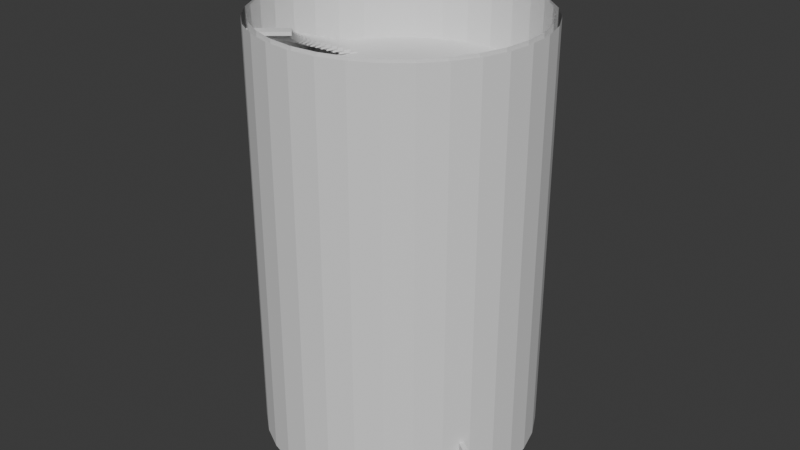 # Source: best_lighthouse_so_far.blend  (saved by Blender 4.5.88; exported with 4.5.12 LTS)
import bpy
from mathutils import Matrix  # noqa: F401  (used for matrix-valued properties, if any)

bpy.ops.wm.read_factory_settings(use_empty=True)
scene = bpy.context.scene
scene.name = 'Scene'

# ---- collections
col_collection = bpy.data.collections.new('Collection'); scene.collection.children.link(col_collection)
col_collection_2 = bpy.data.collections.new('Collection 2'); scene.collection.children.link(col_collection_2)

# ---- world
world_world = bpy.data.worlds.new('World'); scene.world = world_world
world_world.use_nodes = True; world_world.node_tree.nodes.clear()
_N = world_world.node_tree.nodes; _L = world_world.node_tree.links
n0 = _N.new('ShaderNodeOutputWorld'); n0.name = 'World Output'; n0.location = (200, 100)
n1 = _N.new('ShaderNodeBackground'); n1.name = 'Background'; n1.location = (-200, 100)
n1.inputs[0].default_value = (0.05088, 0.05088, 0.05088, 1.0)
_L.new(n1.outputs[0], n0.inputs[0])
n0.is_active_output = True
world_world.color = (0.05088, 0.05088, 0.05088)
world_world.sun_shadow_jitter_overblur = 0.0

# ---- meshes
me_circle_001 = bpy.data.meshes.new('Circle.001')
me_circle_001.from_pydata([(0.0, 1.0, 0.0), (-0.1951, 0.9808, 0.0), (-0.3827, 0.9239, 0.0), (-0.5556, 0.8315, 0.0), (-0.7071, 0.7071, 0.0), (-0.8315, 0.5556, 0.0), (-0.9239, 0.3827, 0.0), (-0.9808, 0.1951, 0.0), (-1.0, 0.0, 0.0), (-0.9808, -0.1951, 0.0), (-0.9239, -0.3827, 0.0), (-0.8315, -0.5556, 0.0), (-0.7071, -0.7071, 0.0), (-0.5556, -0.8315, 0.0), (-0.3827, -0.9239, 0.0), (-0.1951, -0.9808, 0.0), (0.0, -1.0, 0.0), (0.1951, -0.9808, 0.0), (0.3827, -0.9239, 0.0), (0.5556, -0.8315, 0.0), (0.7071, -0.7071, 0.0), (0.8315, -0.5556, 0.0), (0.9239, -0.3827, 0.0), (0.9808, -0.1951, 0.0), (1.0, 0.0, 0.0), (0.9808, 0.1951, 0.0), (0.9239, 0.3827, 0.0), (0.8315, 0.5556, 0.0), (0.7071, 0.7071, 0.0), (0.5556, 0.8315, 0.0), (0.3827, 0.9239, 0.0), (0.1951, 0.9808, 0.0), (0.0, 1.0, 3.039), (-0.1951, 0.9808, 3.039), (-0.3827, 0.9239, 3.039), (-0.5556, 0.8315, 3.039), (-0.7071, 0.7071, 3.039), (-0.8315, 0.5556, 3.039), (-0.9239, 0.3827, 3.039), (-0.9808, 0.1951, 3.039), (-1.0, 0.0, 3.039), (-0.9808, -0.1951, 3.039), (-0.9239, -0.3827, 3.039), (-0.8315, -0.5556, 3.039), (-0.7071, -0.7071, 3.039), (-0.5556, -0.8315, 3.039), (-0.3827, -0.9239, 3.039), (-0.1951, -0.9808, 3.039), (0.0, -1.0, 3.039), (0.1951, -0.9808, 3.039), (0.3827, -0.9239, 3.039), (0.5556, -0.8315, 3.039), (0.7071, -0.7071, 3.039), (0.8315, -0.5556, 3.039), (0.9239, -0.3827, 3.039), (0.9808, -0.1951, 3.039), (1.0, 0.0, 3.039), (0.9808, 0.1951, 3.039), (0.9239, 0.3827, 3.039), (0.8315, 0.5556, 3.039), (0.7071, 0.7071, 3.039), (0.5556, 0.8315, 3.039), (0.3827, 0.9239, 3.039), (0.1951, 0.9808, 3.039), (0.0, 0.9648, 0.0), (-0.1882, 0.9462, 0.0), (-0.3692, 0.8913, 0.0), (-0.536, 0.8022, 0.0), (-0.6822, 0.6822, 0.0), (-0.8022, 0.536, 0.0), (-0.8913, 0.3692, 0.0), (-0.9462, 0.1882, 0.0), (-0.9648, 0.0, 0.0), (-0.9462, -0.1882, 0.0), (-0.8913, -0.3692, 0.0), (-0.8022, -0.536, 0.0), (-0.6822, -0.6822, 0.0), (-0.536, -0.8022, 0.0), (-0.3692, -0.8913, 0.0), (-0.1882, -0.9462, 0.0), (0.0, -0.9648, 0.0), (0.1882, -0.9462, 0.0), (0.3692, -0.8913, 0.0), (0.536, -0.8022, 0.0), (0.6822, -0.6822, 0.0), (0.8022, -0.536, 0.0), (0.8913, -0.3692, 0.0), (0.9462, -0.1882, 0.0), (0.9648, 0.0, 0.0), (0.9462, 0.1882, 0.0), (0.8913, 0.3692, 0.0), (0.8022, 0.536, 0.0), (0.6822, 0.6822, 0.0), (0.536, 0.8022, 0.0), (0.3692, 0.8913, 0.0), (0.1882, 0.9462, 0.0), (0.0, 0.9648, 1.452), (-0.1882, 0.9462, 1.452), (-0.3692, 0.8913, 1.452), (-0.536, 0.8022, 1.452), (-0.6822, 0.6822, 1.452), (-0.8022, 0.536, 1.452), (-0.8913, 0.3692, 1.452), (-0.9462, 0.1882, 1.452), (-0.9648, 0.0, 1.452), (-0.9462, -0.1882, 1.452), (-0.8913, -0.3692, 1.452), (-0.8022, -0.536, 1.452), (-0.6822, -0.6822, 1.452), (-0.536, -0.8022, 1.452), (-0.3692, -0.8913, 1.452), (-0.1882, -0.9462, 1.452), (0.0, -0.9648, 1.452), (0.1882, -0.9462, 1.452), (0.3692, -0.8913, 1.452), (0.536, -0.8022, 1.452), (0.6822, -0.6822, 1.452), (0.8022, -0.536, 1.452), (0.8913, -0.3692, 1.452), (0.9462, -0.1882, 1.452), (0.9648, 0.0, 1.452), (0.9462, 0.1882, 1.452), (0.8913, 0.3692, 1.452), (0.8022, 0.536, 1.452), (0.6822, 0.6822, 1.452), (0.536, 0.8022, 1.452), (0.3692, 0.8913, 1.452), (0.1882, 0.9462, 1.452), (0.0, 0.9648, 3.051), (-0.1882, 0.9462, 3.051), (-0.3692, 0.8913, 3.051), (-0.536, 0.8022, 3.051), (-0.6822, 0.6822, 3.051), (-0.8022, 0.536, 3.051), (-0.8913, 0.3692, 3.051), (-0.9462, 0.1882, 3.051), (-0.9648, 0.0, 3.051), (-0.9462, -0.1882, 3.051), (-0.8913, -0.3692, 3.051), (-0.8022, -0.536, 3.051), (-0.6822, -0.6822, 3.051), (-0.536, -0.8022, 3.051), (-0.3692, -0.8913, 3.051), (-0.1882, -0.9462, 3.051), (0.0, -0.9648, 3.051), (0.1882, -0.9462, 3.051), (0.3692, -0.8913, 3.051), (0.536, -0.8022, 3.051), (0.6822, -0.6822, 3.051), (0.8022, -0.536, 3.051), (0.8913, -0.3692, 3.051), (0.9462, -0.1882, 3.051), (0.9648, 0.0, 3.051), (0.9462, 0.1882, 3.051), (0.8913, 0.3692, 3.051), (0.8022, 0.536, 3.051), (0.6822, 0.6822, 3.051), (0.536, 0.8022, 3.051), (0.3692, 0.8913, 3.051), (0.1882, 0.9462, 3.051), (-0.8315, 0.5556, 0.0), (-0.9239, 0.3827, 0.0), (-0.8315, 0.5556, 0.0), (-0.9239, 0.3827, 0.0)], [], [(3, 35, 34, 2), (30, 62, 61, 29), (17, 49, 48, 16), (4, 36, 35, 3), (31, 63, 62, 30), (18, 50, 49, 17), (5, 37, 36, 4), (0, 32, 63, 31), (19, 51, 50, 18), (6, 38, 37, 5), (20, 52, 51, 19), (7, 39, 38, 6), (21, 53, 52, 20), (8, 40, 39, 7), (22, 54, 53, 21), (9, 41, 40, 8), (23, 55, 54, 22), (10, 42, 41, 9), (24, 56, 55, 23), (11, 43, 42, 10), (25, 57, 56, 24), (12, 44, 43, 11), (26, 58, 57, 25), (13, 45, 44, 12), (27, 59, 58, 26), (14, 46, 45, 13), (1, 33, 32, 0), (28, 60, 59, 27), (15, 47, 46, 14), (2, 34, 33, 1), (29, 61, 60, 28), (16, 48, 47, 15), (64, 95, 127, 96), (83, 82, 114, 115), (70, 69, 101, 102), (84, 83, 115, 116), (71, 70, 102, 103), (85, 84, 116, 117), (72, 71, 103, 104), (86, 85, 117, 118), (73, 72, 104, 105), (87, 86, 118, 119), (74, 73, 105, 106), (88, 87, 119, 120), (75, 74, 106, 107), (89, 88, 120, 121), (76, 75, 107, 108), (90, 89, 121, 122), (77, 76, 108, 109), (91, 90, 122, 123), (78, 77, 109, 110), (65, 64, 96, 97), (92, 91, 123, 124), (79, 78, 110, 111), (66, 65, 97, 98), (93, 92, 124, 125), (80, 79, 111, 112), (67, 66, 98, 99), (94, 93, 125, 126), (81, 80, 112, 113), (68, 67, 99, 100), (95, 94, 126, 127), (82, 81, 113, 114), (69, 68, 100, 101), (116, 115, 147, 148), (103, 102, 134, 135), (117, 116, 148, 149), (104, 103, 135, 136), (118, 117, 149, 150), (105, 104, 136, 137), (119, 118, 150, 151), (106, 105, 137, 138), (120, 119, 151, 152), (107, 106, 138, 139), (121, 120, 152, 153), (108, 107, 139, 140), (122, 121, 153, 154), (109, 108, 140, 141), (123, 122, 154, 155), (110, 109, 141, 142), (97, 96, 128, 129), (124, 123, 155, 156), (111, 110, 142, 143), (98, 97, 129, 130), (125, 124, 156, 157), (112, 111, 143, 144), (99, 98, 130, 131), (126, 125, 157, 158), (113, 112, 144, 145), (100, 99, 131, 132), (127, 126, 158, 159), (114, 113, 145, 146), (101, 100, 132, 133), (96, 127, 159, 128), (115, 114, 146, 147), (102, 101, 133, 134), (6, 5, 160, 161), (161, 160, 162, 163)])
_uv = me_circle_001.uv_layers.new(name='UVMap')
_uv.uv.foreach_set('vector', [0.0, 0.0, 0.0, 0.0, 0.0, 0.0, 0.0, 0.0, 0.0, 0.0, 0.0, 0.0, 0.0, 0.0, 0.0, 0.0, 0.0, 0.0, 0.0, 0.0, 0.0, 0.0, 0.0, 0.0, 0.0, 0.0, 0.0, 0.0, 0.0, 0.0, 0.0, 0.0, 0.0, 0.0, 0.0, 0.0, 0.0, 0.0, 0.0, 0.0, 0.0, 0.0, 0.0, 0.0, 0.0, 0.0, 0.0, 0.0, 0.0, 0.0, 0.0, 0.0, 0.0, 0.0, 0.0, 0.0, 0.0, 0.0, 0.0, 0.0, 0.0, 0.0, 0.0, 0.0, 0.0, 0.0, 0.0, 0.0, 0.0, 0.0, 0.0, 0.0, 0.0, 0.0, 0.0, 0.0, 0.0, 0.0, 0.0, 0.0, 0.0, 0.0, 0.0, 0.0, 0.0, 0.0, 0.0, 0.0, 0.0, 0.0, 0.0, 0.0, 0.0, 0.0, 0.0, 0.0, 0.0, 0.0, 0.0, 0.0, 0.0, 0.0, 0.0, 0.0, 0.0, 0.0, 0.0, 0.0, 0.0, 0.0, 0.0, 0.0, 0.0, 0.0, 0.0, 0.0, 0.0, 0.0, 0.0, 0.0, 0.0, 0.0, 0.0, 0.0, 0.0, 0.0, 0.0, 0.0, 0.0, 0.0, 0.0, 0.0, 0.0, 0.0, 0.0, 0.0, 0.0, 0.0, 0.0, 0.0, 0.0, 0.0, 0.0, 0.0, 0.0, 0.0, 0.0, 0.0, 0.0, 0.0, 0.0, 0.0, 0.0, 0.0, 0.0, 0.0, 0.0, 0.0, 0.0, 0.0, 0.0, 0.0, 0.0, 0.0, 0.0, 0.0, 0.0, 0.0, 0.0, 0.0, 0.0, 0.0, 0.0, 0.0, 0.0, 0.0, 0.0, 0.0, 0.0, 0.0, 0.0, 0.0, 0.0, 0.0, 0.0, 0.0, 0.0, 0.0, 0.0, 0.0, 0.0, 0.0, 0.0, 0.0, 0.0, 0.0, 0.0, 0.0, 0.0, 0.0, 0.0, 0.0, 0.0, 0.0, 0.0, 0.0, 0.0, 0.0, 0.0, 0.0, 0.0, 0.0, 0.0, 0.0, 0.0, 0.0, 0.0, 0.0, 0.0, 0.0, 0.0, 0.0, 0.0, 0.0, 0.0, 0.0, 0.0, 0.0, 0.0, 0.0, 0.0, 0.0, 0.0, 0.0, 0.0, 0.0, 0.0, 0.0, 0.0, 0.0, 0.0, 0.0, 0.0, 0.0, 0.0, 0.0, 0.0, 0.0, 0.0, 0.0, 0.0, 0.0, 0.0, 0.0, 0.0, 0.0, 0.0, 0.0, 0.0, 0.0, 0.0, 0.0, 0.0, 0.0, 0.0, 0.0, 0.0, 0.0, 0.0, 0.0, 0.0, 0.0, 0.0, 0.0, 0.0, 0.0, 0.0, 0.0, 0.0, 0.0, 0.0, 0.0, 0.0, 0.0, 0.0, 0.0, 0.0, 0.0, 0.0, 0.0, 0.0, 0.0, 0.0, 0.0, 0.0, 0.0, 0.0, 0.0, 0.0, 0.0, 0.0, 0.0, 0.0, 0.0, 0.0, 0.0, 0.0, 0.0, 0.0, 0.0, 0.0, 0.0, 0.0, 0.0, 0.0, 0.0, 0.0, 0.0, 0.0, 0.0, 0.0, 0.0, 0.0, 0.0, 0.0, 0.0, 0.0, 0.0, 0.0, 0.0, 0.0, 0.0, 0.0, 0.0, 0.0, 0.0, 0.0, 0.0, 0.0, 0.0, 0.0, 0.0, 0.0, 0.0, 0.0, 0.0, 0.0, 0.0, 0.0, 0.0, 0.0, 0.0, 0.0, 0.0, 0.0, 0.0, 0.0, 0.0, 0.0, 0.0, 0.0, 0.0, 0.0, 0.0, 0.0, 0.0, 0.0, 0.0, 0.0, 0.0, 0.0, 0.0, 0.0, 0.0, 0.0, 0.0, 0.0, 0.0, 0.0, 0.0, 0.0, 0.0, 0.0, 0.0, 0.0, 0.0, 0.0, 0.0, 0.0, 0.0, 0.0, 0.0, 0.0, 0.0, 0.0, 0.0, 0.0, 0.0, 0.0, 0.0, 0.0, 0.0, 0.0, 0.0, 0.0, 0.0, 0.0, 0.0, 0.0, 0.0, 0.0, 0.0, 0.0, 0.0, 0.0, 0.0, 0.0, 0.0, 0.0, 0.0, 0.0, 0.0, 0.0, 0.0, 0.0, 0.0, 0.0, 0.0, 0.0, 0.0, 0.0, 0.0, 0.0, 0.0, 0.0, 0.0, 0.0, 0.0, 0.0, 0.0, 0.0, 0.0, 0.0, 0.0, 0.0, 0.0, 0.0, 0.0, 0.0, 0.0, 0.0, 0.0, 0.0, 0.0, 0.0, 0.0, 0.0, 0.0, 0.0, 0.0, 0.0, 0.0, 0.0, 0.0, 0.0, 0.0, 0.0, 0.0, 0.0, 0.0, 0.0, 0.0, 0.0, 0.0, 0.0, 0.0, 0.0, 0.0, 0.0, 0.0, 0.0, 0.0, 0.0, 0.0, 0.0, 0.0, 0.0, 0.0, 0.0, 0.0, 0.0, 0.0, 0.0, 0.0, 0.0, 0.0, 0.0, 0.0, 0.0, 0.0, 0.0, 0.0, 0.0, 0.0, 0.0, 0.0, 0.0, 0.0, 0.0, 0.0, 0.0, 0.0, 0.0, 0.0, 0.0, 0.0, 0.0, 0.0, 0.0, 0.0, 0.0, 0.0, 0.0, 0.0, 0.0, 0.0, 0.0, 0.0, 0.0, 0.0, 0.0, 0.0, 0.0, 0.0, 0.0, 0.0, 0.0, 0.0, 0.0, 0.0, 0.0, 0.0, 0.0, 0.0, 0.0, 0.0, 0.0, 0.0, 0.0, 0.0, 0.0, 0.0, 0.0, 0.0, 0.0, 0.0, 0.0, 0.0, 0.0, 0.0, 0.0, 0.0, 0.0, 0.0, 0.0, 0.0, 0.0, 0.0, 0.0, 0.0, 0.0, 0.0, 0.0, 0.0, 0.0, 0.0, 0.0, 0.0, 0.0, 0.0, 0.0, 0.0, 0.0, 0.0, 0.0, 0.0, 0.0, 0.0, 0.0, 0.0, 0.0, 0.0, 0.0, 0.0, 0.0, 0.0, 0.0, 0.0, 0.0, 0.0, 0.0, 0.0, 0.0, 0.0, 0.0, 0.0, 0.0, 0.0, 0.0, 0.0, 0.0, 0.0, 0.0, 0.0, 0.0, 0.0, 0.0, 0.0, 0.0, 0.0, 0.0, 0.0, 0.0, 0.0, 0.0, 0.0, 0.0, 0.0, 0.0, 0.0, 0.0, 0.0, 0.0, 0.0, 0.0, 0.0, 0.0, 0.0, 0.0, 0.0, 0.0, 0.0, 0.0, 0.0, 0.0, 0.0, 0.0, 0.0, 0.0, 0.0, 0.0, 0.0, 0.0, 0.0, 0.0, 0.0, 0.0, 0.0, 0.0, 0.0, 0.0, 0.0, 0.0, 0.0, 0.0, 0.0, 0.0, 0.0, 0.0, 0.0, 0.0, 0.0, 0.0, 0.0, 0.0, 0.0, 0.0, 0.0, 0.0, 0.0, 0.0, 0.0, 0.0, 0.0, 0.0, 0.0, 0.0, 0.0, 0.0, 0.0, 0.0, 0.0, 0.0, 0.0, 0.0, 0.0, 0.0, 0.0, 0.0, 0.0, 0.0, 0.0, 0.0, 0.0, 0.0, 0.0, 0.0, 0.0, 0.0, 0.0, 0.0, 0.0, 0.0, 0.0, 0.0, 0.0, 0.0, 0.0, 0.0, 0.0, 0.0, 0.0, 0.0, 0.0, 0.0, 0.0, 0.0, 0.0, 0.0, 0.0, 0.0, 0.0, 0.0, 0.0, 0.0, 0.0, 0.0, 0.0, 0.0, 0.0, 0.0, 0.0, 0.0, 0.0, 0.0, 0.0, 0.0, 0.0, 0.0, 0.0, 0.0, 0.0, 0.0, 0.0, 0.0, 0.0, 0.0, 0.0, 0.0, 0.0, 0.0, 0.0, 0.0, 0.0, 0.0, 0.0, 0.0, 0.0, 0.0, 0.0, 0.0, 0.0, 0.0, 0.0, 0.0, 0.0, 0.0, 0.0, 0.0, 0.0, 0.0, 0.0, 0.0, 0.0])
me_circle_001.update()
me_cube = bpy.data.meshes.new('Cube')
me_cube.from_pydata([(-0.6717, 2.127, -2.125), (-0.6717, 2.127, 3.409), (-0.455, 2.453, -2.125), (-0.455, 2.453, 3.409), (8.701, -4.104, -2.125), (8.701, -4.104, 3.409), (8.918, -3.778, -2.125), (8.918, -3.778, 3.409)], [], [(0, 1, 3, 2), (2, 3, 7, 6), (6, 7, 5, 4), (4, 5, 1, 0), (2, 6, 4, 0), (7, 3, 1, 5)])
_uv = me_cube.uv_layers.new(name='UVMap')
_uv.uv.foreach_set('vector', [0.375, 0.0, 0.625, 0.0, 0.625, 0.25, 0.375, 0.25, 0.375, 0.25, 0.625, 0.25, 0.625, 0.5, 0.375, 0.5, 0.375, 0.5, 0.625, 0.5, 0.625, 0.75, 0.375, 0.75, 0.375, 0.75, 0.625, 0.75, 0.625, 1.0, 0.375, 1.0, 0.125, 0.5, 0.375, 0.5, 0.375, 0.75, 0.125, 0.75, 0.625, 0.5, 0.875, 0.5, 0.875, 0.75, 0.625, 0.75])
me_cube.update()
me_circle_005 = bpy.data.meshes.new('Circle.005')
me_circle_005.from_pydata([(0.0, 1.0, 2.635), (-0.1951, 0.9808, 2.635), (-0.3827, 0.9239, 2.635), (-0.5556, 0.8315, 2.635), (-0.7071, 0.7071, 2.635), (-0.8315, 0.5556, 2.635), (-0.9239, 0.3827, 2.635), (-0.9808, 0.1951, 2.635), (-1.0, 0.0, 2.635), (-0.9808, -0.1951, 2.635), (-0.9239, -0.3827, 2.635), (-0.8315, -0.5556, 2.635), (-0.7071, -0.7071, 2.635), (-0.5556, -0.8315, 2.635), (-0.3827, -0.9239, 2.635), (-0.1951, -0.9808, 2.635), (0.0, -1.0, 2.635), (0.1951, -0.9808, 2.635), (0.3827, -0.9239, 2.635), (0.5556, -0.8315, 2.635), (0.7071, -0.7071, 2.635), (0.8315, -0.5556, 2.635), (0.9239, -0.3827, 2.635), (0.9808, -0.1951, 2.635), (1.0, 0.0, 2.635), (0.9808, 0.1951, 2.635), (0.9239, 0.3827, 2.635), (0.8315, 0.5556, 2.635), (0.7071, 0.7071, 2.635), (0.5556, 0.8315, 2.635), (0.3827, 0.9239, 2.635), (0.1951, 0.9808, 2.635), (0.0, 1.0, 2.662), (-0.1951, 0.9808, 2.662), (-0.3827, 0.9239, 2.662), (-0.5556, 0.8315, 2.662), (-0.7071, 0.7071, 2.662), (-0.8315, 0.5556, 2.662), (-0.9239, 0.3827, 2.662), (-0.9808, 0.1951, 2.662), (-1.0, 0.0, 2.662), (-0.9808, -0.1951, 2.662), (-0.9239, -0.3827, 2.662), (-0.8315, -0.5556, 2.662), (-0.7071, -0.7071, 2.662), (-0.5556, -0.8315, 2.662), (-0.3827, -0.9239, 2.662), (-0.1951, -0.9808, 2.662), (0.0, -1.0, 2.662), (0.1951, -0.9808, 2.662), (0.3827, -0.9239, 2.662), (0.5556, -0.8315, 2.662), (0.7071, -0.7071, 2.662), (0.8315, -0.5556, 2.662), (0.9239, -0.3827, 2.662), (0.9808, -0.1951, 2.662), (1.0, 0.0, 2.662), (0.9808, 0.1951, 2.662), (0.9239, 0.3827, 2.662), (0.8315, 0.5556, 2.662), (0.7071, 0.7071, 2.662), (0.5556, 0.8315, 2.662), (0.3827, 0.9239, 2.662), (0.1951, 0.9808, 2.662)], [], [(19, 51, 50, 18), (6, 38, 37, 5), (20, 52, 51, 19), (7, 39, 38, 6), (21, 53, 52, 20), (8, 40, 39, 7), (22, 54, 53, 21), (9, 41, 40, 8), (23, 55, 54, 22), (10, 42, 41, 9), (24, 56, 55, 23), (11, 43, 42, 10), (25, 57, 56, 24), (12, 44, 43, 11), (26, 58, 57, 25), (13, 45, 44, 12), (27, 59, 58, 26), (14, 46, 45, 13), (1, 33, 32, 0), (28, 60, 59, 27), (15, 47, 46, 14), (2, 34, 33, 1), (29, 61, 60, 28), (16, 48, 47, 15), (3, 35, 34, 2), (30, 62, 61, 29), (17, 49, 48, 16), (4, 36, 35, 3), (31, 63, 62, 30), (18, 50, 49, 17), (5, 37, 36, 4), (0, 32, 63, 31), (1, 0, 31, 30, 29, 28, 27, 26, 25, 24, 23, 22, 21, 20, 19, 18, 17, 16, 15, 14, 13, 12, 11, 10, 9, 8, 7, 6, 5, 4, 3, 2), (33, 34, 35, 36, 37, 38, 39, 40, 41, 42, 43, 44, 45, 46, 47, 48, 49, 50, 51, 52, 53, 54, 55, 56, 57, 58, 59, 60, 61, 62, 63, 32)])
_uv = me_circle_005.uv_layers.new(name='UVMap')
_uv.uv.foreach_set('vector', [0.0, 0.0, 0.0, 0.0, 0.0, 0.0, 0.0, 0.0, 0.0, 0.0, 0.0, 0.0, 0.0, 0.0, 0.0, 0.0, 0.0, 0.0, 0.0, 0.0, 0.0, 0.0, 0.0, 0.0, 0.0, 0.0, 0.0, 0.0, 0.0, 0.0, 0.0, 0.0, 0.0, 0.0, 0.0, 0.0, 0.0, 0.0, 0.0, 0.0, 0.0, 0.0, 0.0, 0.0, 0.0, 0.0, 0.0, 0.0, 0.0, 0.0, 0.0, 0.0, 0.0, 0.0, 0.0, 0.0, 0.0, 0.0, 0.0, 0.0, 0.0, 0.0, 0.0, 0.0, 0.0, 0.0, 0.0, 0.0, 0.0, 0.0, 0.0, 0.0, 0.0, 0.0, 0.0, 0.0, 0.0, 0.0, 0.0, 0.0, 0.0, 0.0, 0.0, 0.0, 0.0, 0.0, 0.0, 0.0, 0.0, 0.0, 0.0, 0.0, 0.0, 0.0, 0.0, 0.0, 0.0, 0.0, 0.0, 0.0, 0.0, 0.0, 0.0, 0.0, 0.0, 0.0, 0.0, 0.0, 0.0, 0.0, 0.0, 0.0, 0.0, 0.0, 0.0, 0.0, 0.0, 0.0, 0.0, 0.0, 0.0, 0.0, 0.0, 0.0, 0.0, 0.0, 0.0, 0.0, 0.0, 0.0, 0.0, 0.0, 0.0, 0.0, 0.0, 0.0, 0.0, 0.0, 0.0, 0.0, 0.0, 0.0, 0.0, 0.0, 0.0, 0.0, 0.0, 0.0, 0.0, 0.0, 0.0, 0.0, 0.0, 0.0, 0.0, 0.0, 0.0, 0.0, 0.0, 0.0, 0.0, 0.0, 0.0, 0.0, 0.0, 0.0, 0.0, 0.0, 0.0, 0.0, 0.0, 0.0, 0.0, 0.0, 0.0, 0.0, 0.0, 0.0, 0.0, 0.0, 0.0, 0.0, 0.0, 0.0, 0.0, 0.0, 0.0, 0.0, 0.0, 0.0, 0.0, 0.0, 0.0, 0.0, 0.0, 0.0, 0.0, 0.0, 0.0, 0.0, 0.0, 0.0, 0.0, 0.0, 0.0, 0.0, 0.0, 0.0, 0.0, 0.0, 0.0, 0.0, 0.0, 0.0, 0.0, 0.0, 0.0, 0.0, 0.0, 0.0, 0.0, 0.0, 0.0, 0.0, 0.0, 0.0, 0.0, 0.0, 0.0, 0.0, 0.0, 0.0, 0.0, 0.0, 0.0, 0.0, 0.0, 0.0, 0.0, 0.0, 0.0, 0.0, 0.0, 0.0, 0.0, 0.0, 0.0, 0.0, 0.0, 0.0, 0.0, 0.0, 0.0, 0.0, 0.0, 0.0, 0.0, 0.0, 0.0, 0.0, 0.0, 0.0, 0.0, 0.0, 0.0, 0.0, 0.0, 0.0, 0.0, 0.0, 0.0, 0.0, 0.0, 0.0, 0.0, 0.0, 0.0, 0.0, 0.0, 0.0, 0.0, 0.0, 0.0, 0.0, 0.0, 0.0, 0.0, 0.0, 0.0, 0.0, 0.0, 0.0, 0.0, 0.0, 0.0, 0.0, 0.0, 0.0, 0.0, 0.0, 0.0, 0.0, 0.0, 0.0, 0.0, 0.0, 0.0, 0.0, 0.0, 0.0, 0.0, 0.0, 0.0, 0.0, 0.0, 0.0, 0.0, 0.0, 0.0, 0.0, 0.0, 0.0, 0.0, 0.0, 0.0, 0.0, 0.0, 0.0, 0.0, 0.0, 0.0, 0.0, 0.0, 0.0, 0.0, 0.0, 0.0, 0.0, 0.0, 0.0, 0.0, 0.0, 0.0, 0.0, 0.0, 0.0, 0.0, 0.0, 0.0, 0.0, 0.0, 0.0, 0.0, 0.0, 0.0, 0.0, 0.0, 0.0, 0.0, 0.0, 0.0, 0.0, 0.0, 0.0, 0.0, 0.0, 0.0, 0.0, 0.0, 0.0, 0.0, 0.0, 0.0, 0.0, 0.0, 0.0, 0.0, 0.0, 0.0, 0.0, 0.0, 0.0, 0.0, 0.0])
me_circle_005.update()
me_circle_006 = bpy.data.meshes.new('Circle.006')
me_circle_006.from_pydata([(0.0, 1.0, 0.0), (-0.1951, 0.9808, 0.0), (-0.3827, 0.9239, 0.0), (-0.5556, 0.8315, 0.0), (-0.7071, 0.7071, 0.0), (-0.8315, 0.5556, 0.0), (-0.9239, 0.3827, 0.0), (-0.9808, 0.1951, 0.0), (-1.0, 0.0, 0.0), (-0.9808, -0.1951, 0.0), (-0.9239, -0.3827, 0.0), (-0.8315, -0.5556, 0.0), (-0.7071, -0.7071, 0.0), (-0.5556, -0.8315, 0.0), (-0.3827, -0.9239, 0.0), (-0.1951, -0.9808, 0.0), (0.0, -1.0, 0.0), (0.1951, -0.9808, 0.0), (0.3827, -0.9239, 0.0), (0.5556, -0.8315, 0.0), (0.7071, -0.7071, 0.0), (0.8315, -0.5556, 0.0), (0.9239, -0.3827, 0.0), (0.9808, -0.1951, 0.0), (1.0, 0.0, 0.0), (0.9808, 0.1951, 0.0), (0.9239, 0.3827, 0.0), (0.8315, 0.5556, 0.0), (0.7071, 0.7071, 0.0), (0.5556, 0.8315, 0.0), (0.3827, 0.9239, 0.0), (0.1951, 0.9808, 0.0), (0.0, 1.0, 0.02892), (-0.1951, 0.9808, 0.02892), (-0.3827, 0.9239, 0.02892), (-0.5556, 0.8315, 0.02892), (-0.7071, 0.7071, 0.02892), (-0.8315, 0.5556, 0.02892), (-0.9239, 0.3827, 0.02892), (-0.9808, 0.1951, 0.02892), (-1.0, 0.0, 0.02892), (-0.9808, -0.1951, 0.02892), (-0.9239, -0.3827, 0.02892), (-0.8315, -0.5556, 0.02892), (-0.7071, -0.7071, 0.02892), (-0.5556, -0.8315, 0.02892), (-0.3827, -0.9239, 0.02892), (-0.1951, -0.9808, 0.02892), (0.0, -1.0, 0.02892), (0.1951, -0.9808, 0.02892), (0.3827, -0.9239, 0.02892), (0.5556, -0.8315, 0.02892), (0.7071, -0.7071, 0.02892), (0.8315, -0.5556, 0.02892), (0.9239, -0.3827, 0.02892), (0.9808, -0.1951, 0.02892), (1.0, 0.0, 0.02892), (0.9808, 0.1951, 0.02892), (0.9239, 0.3827, 0.02892), (0.8315, 0.5556, 0.02892), (0.7071, 0.7071, 0.02892), (0.5556, 0.8315, 0.02892), (0.3827, 0.9239, 0.02892), (0.1951, 0.9808, 0.02892)], [], [(4, 36, 35, 3), (31, 63, 62, 30), (18, 50, 49, 17), (5, 37, 36, 4), (0, 32, 63, 31), (19, 51, 50, 18), (6, 38, 37, 5), (20, 52, 51, 19), (7, 39, 38, 6), (21, 53, 52, 20), (8, 40, 39, 7), (22, 54, 53, 21), (9, 41, 40, 8), (23, 55, 54, 22), (10, 42, 41, 9), (24, 56, 55, 23), (11, 43, 42, 10), (25, 57, 56, 24), (12, 44, 43, 11), (26, 58, 57, 25), (13, 45, 44, 12), (27, 59, 58, 26), (14, 46, 45, 13), (1, 33, 32, 0), (28, 60, 59, 27), (15, 47, 46, 14), (2, 34, 33, 1), (29, 61, 60, 28), (16, 48, 47, 15), (3, 35, 34, 2), (30, 62, 61, 29), (17, 49, 48, 16), (33, 34, 35, 36, 37, 38, 39, 40, 41, 42, 43, 44, 45, 46, 47, 48, 49, 50, 51, 52, 53, 54, 55, 56, 57, 58, 59, 60, 61, 62, 63, 32), (1, 0, 31, 30, 29, 28, 27, 26, 25, 24, 23, 22, 21, 20, 19, 18, 17, 16, 15, 14, 13, 12, 11, 10, 9, 8, 7, 6, 5, 4, 3, 2)])
_uv = me_circle_006.uv_layers.new(name='UVMap')
_uv.uv.foreach_set('vector', [0.0, 0.0, 0.0, 0.0, 0.0, 0.0, 0.0, 0.0, 0.0, 0.0, 0.0, 0.0, 0.0, 0.0, 0.0, 0.0, 0.0, 0.0, 0.0, 0.0, 0.0, 0.0, 0.0, 0.0, 0.0, 0.0, 0.0, 0.0, 0.0, 0.0, 0.0, 0.0, 0.0, 0.0, 0.0, 0.0, 0.0, 0.0, 0.0, 0.0, 0.0, 0.0, 0.0, 0.0, 0.0, 0.0, 0.0, 0.0, 0.0, 0.0, 0.0, 0.0, 0.0, 0.0, 0.0, 0.0, 0.0, 0.0, 0.0, 0.0, 0.0, 0.0, 0.0, 0.0, 0.0, 0.0, 0.0, 0.0, 0.0, 0.0, 0.0, 0.0, 0.0, 0.0, 0.0, 0.0, 0.0, 0.0, 0.0, 0.0, 0.0, 0.0, 0.0, 0.0, 0.0, 0.0, 0.0, 0.0, 0.0, 0.0, 0.0, 0.0, 0.0, 0.0, 0.0, 0.0, 0.0, 0.0, 0.0, 0.0, 0.0, 0.0, 0.0, 0.0, 0.0, 0.0, 0.0, 0.0, 0.0, 0.0, 0.0, 0.0, 0.0, 0.0, 0.0, 0.0, 0.0, 0.0, 0.0, 0.0, 0.0, 0.0, 0.0, 0.0, 0.0, 0.0, 0.0, 0.0, 0.0, 0.0, 0.0, 0.0, 0.0, 0.0, 0.0, 0.0, 0.0, 0.0, 0.0, 0.0, 0.0, 0.0, 0.0, 0.0, 0.0, 0.0, 0.0, 0.0, 0.0, 0.0, 0.0, 0.0, 0.0, 0.0, 0.0, 0.0, 0.0, 0.0, 0.0, 0.0, 0.0, 0.0, 0.0, 0.0, 0.0, 0.0, 0.0, 0.0, 0.0, 0.0, 0.0, 0.0, 0.0, 0.0, 0.0, 0.0, 0.0, 0.0, 0.0, 0.0, 0.0, 0.0, 0.0, 0.0, 0.0, 0.0, 0.0, 0.0, 0.0, 0.0, 0.0, 0.0, 0.0, 0.0, 0.0, 0.0, 0.0, 0.0, 0.0, 0.0, 0.0, 0.0, 0.0, 0.0, 0.0, 0.0, 0.0, 0.0, 0.0, 0.0, 0.0, 0.0, 0.0, 0.0, 0.0, 0.0, 0.0, 0.0, 0.0, 0.0, 0.0, 0.0, 0.0, 0.0, 0.0, 0.0, 0.0, 0.0, 0.0, 0.0, 0.0, 0.0, 0.0, 0.0, 0.0, 0.0, 0.0, 0.0, 0.0, 0.0, 0.0, 0.0, 0.0, 0.0, 0.0, 0.0, 0.0, 0.0, 0.0, 0.0, 0.0, 0.0, 0.0, 0.0, 0.0, 0.0, 0.0, 0.0, 0.0, 0.0, 0.0, 0.0, 0.0, 0.0, 0.0, 0.0, 0.0, 0.0, 0.0, 0.0, 0.0, 0.0, 0.0, 0.0, 0.0, 0.0, 0.0, 0.0, 0.0, 0.0, 0.0, 0.0, 0.0, 0.0, 0.0, 0.0, 0.0, 0.0, 0.0, 0.0, 0.0, 0.0, 0.0, 0.0, 0.0, 0.0, 0.0, 0.0, 0.0, 0.0, 0.0, 0.0, 0.0, 0.0, 0.0, 0.0, 0.0, 0.0, 0.0, 0.0, 0.0, 0.0, 0.0, 0.0, 0.0, 0.0, 0.0, 0.0, 0.0, 0.0, 0.0, 0.0, 0.0, 0.0, 0.0, 0.0, 0.0, 0.0, 0.0, 0.0, 0.0, 0.0, 0.0, 0.0, 0.0, 0.0, 0.0, 0.0, 0.0, 0.0, 0.0, 0.0, 0.0, 0.0, 0.0, 0.0, 0.0, 0.0, 0.0, 0.0, 0.0, 0.0, 0.0, 0.0, 0.0, 0.0, 0.0, 0.0, 0.0, 0.0, 0.0, 0.0, 0.0, 0.0, 0.0, 0.0, 0.0, 0.0, 0.0, 0.0, 0.0, 0.0, 0.0, 0.0, 0.0, 0.0, 0.0, 0.0, 0.0, 0.0, 0.0, 0.0, 0.0, 0.0])
me_circle_006.update()
me_circle_003 = bpy.data.meshes.new('Circle.003')
me_circle_003.from_pydata([(0.0, 1.0, 0.0), (-0.1951, 0.9808, 0.0), (-0.3827, 0.9239, 0.0), (-0.5556, 0.8315, 0.0), (-0.7071, 0.7071, 0.0), (-0.8315, 0.5556, 0.0), (-0.9239, 0.3827, 0.0), (-0.9808, 0.1951, 0.0), (-1.0, 0.0, 0.0), (-0.9808, -0.1951, 0.0), (-0.9239, -0.3827, 0.0), (-0.8315, -0.5556, 0.0), (-0.7071, -0.7071, 0.0), (-0.5556, -0.8315, 0.0), (-0.3827, -0.9239, 0.0), (-0.1951, -0.9808, 0.0), (0.0, -1.0, 0.0), (0.1951, -0.9808, 0.0), (0.3827, -0.9239, 0.0), (0.5556, -0.8315, 0.0), (0.432, -0.5533, 0.0), (0.5553, -0.4313, 0.0), (0.6514, -0.2057, 0.0), (0.6917, 0.06435, 0.0), (1.0, 0.03865, 0.0), (0.9808, 0.1951, 0.0), (0.9239, 0.3827, 0.0), (0.8315, 0.5556, 0.0), (0.7071, 0.7071, 0.0), (0.5556, 0.8315, 0.0), (0.3827, 0.9239, 0.0), (0.1951, 0.9808, 0.0), (0.0, 1.0, 0.03154), (-0.1951, 0.9808, 0.03154), (-0.3827, 0.9239, 0.03154), (-0.5556, 0.8315, 0.03154), (-0.7071, 0.7071, 0.03154), (-0.8315, 0.5556, 0.03154), (-0.9239, 0.3827, 0.03154), (-0.9808, 0.1951, 0.03154), (-1.0, 0.0, 0.03154), (-0.9808, -0.1951, 0.03154), (-0.9239, -0.3827, 0.03154), (-0.8315, -0.5556, 0.03154), (-0.7071, -0.7071, 0.03154), (-0.5556, -0.8315, 0.03154), (-0.3827, -0.9239, 0.03154), (-0.1951, -0.9808, 0.03154), (0.0, -1.0, 0.03154), (0.1951, -0.9808, 0.03154), (0.3827, -0.9239, 0.03154), (0.5556, -0.8315, 0.03154), (0.432, -0.5533, 0.03154), (0.5553, -0.4313, 0.03154), (0.6514, -0.2057, 0.03154), (0.6917, 0.06435, 0.03154), (1.0, 0.03865, 0.03154), (0.9808, 0.1951, 0.03154), (0.9239, 0.3827, 0.03154), (0.8315, 0.5556, 0.03154), (0.7071, 0.7071, 0.03154), (0.5556, 0.8315, 0.03154), (0.3827, 0.9239, 0.03154), (0.1951, 0.9808, 0.03154)], [], [(27, 59, 58, 26), (14, 46, 45, 13), (1, 33, 32, 0), (28, 60, 59, 27), (15, 47, 46, 14), (2, 34, 33, 1), (29, 61, 60, 28), (16, 48, 47, 15), (3, 35, 34, 2), (30, 62, 61, 29), (17, 49, 48, 16), (4, 36, 35, 3), (31, 63, 62, 30), (18, 50, 49, 17), (5, 37, 36, 4), (0, 32, 63, 31), (19, 51, 50, 18), (6, 38, 37, 5), (20, 52, 51, 19), (7, 39, 38, 6), (21, 53, 52, 20), (8, 40, 39, 7), (22, 54, 53, 21), (9, 41, 40, 8), (23, 55, 54, 22), (10, 42, 41, 9), (24, 56, 55, 23), (11, 43, 42, 10), (25, 57, 56, 24), (12, 44, 43, 11), (26, 58, 57, 25), (13, 45, 44, 12), (1, 0, 31, 30, 29, 28, 27, 26, 25, 24, 23, 22, 21, 20, 19, 18, 17, 16, 15, 14, 13, 12, 11, 10, 9, 8, 7, 6, 5, 4, 3, 2), (33, 34, 35, 36, 37, 38, 39, 40, 41, 42, 43, 44, 45, 46, 47, 48, 49, 50, 51, 52, 53, 54, 55, 56, 57, 58, 59, 60, 61, 62, 63, 32)])
_uv = me_circle_003.uv_layers.new(name='UVMap')
_uv.uv.foreach_set('vector', [0.0, 0.0, 0.0, 0.0, 0.0, 0.0, 0.0, 0.0, 0.0, 0.0, 0.0, 0.0, 0.0, 0.0, 0.0, 0.0, 0.0, 0.0, 0.0, 0.0, 0.0, 0.0, 0.0, 0.0, 0.0, 0.0, 0.0, 0.0, 0.0, 0.0, 0.0, 0.0, 0.0, 0.0, 0.0, 0.0, 0.0, 0.0, 0.0, 0.0, 0.0, 0.0, 0.0, 0.0, 0.0, 0.0, 0.0, 0.0, 0.0, 0.0, 0.0, 0.0, 0.0, 0.0, 0.0, 0.0, 0.0, 0.0, 0.0, 0.0, 0.0, 0.0, 0.0, 0.0, 0.0, 0.0, 0.0, 0.0, 0.0, 0.0, 0.0, 0.0, 0.0, 0.0, 0.0, 0.0, 0.0, 0.0, 0.0, 0.0, 0.0, 0.0, 0.0, 0.0, 0.0, 0.0, 0.0, 0.0, 0.0, 0.0, 0.0, 0.0, 0.0, 0.0, 0.0, 0.0, 0.0, 0.0, 0.0, 0.0, 0.0, 0.0, 0.0, 0.0, 0.0, 0.0, 0.0, 0.0, 0.0, 0.0, 0.0, 0.0, 0.0, 0.0, 0.0, 0.0, 0.0, 0.0, 0.0, 0.0, 0.0, 0.0, 0.0, 0.0, 0.0, 0.0, 0.0, 0.0, 0.0, 0.0, 0.0, 0.0, 0.0, 0.0, 0.0, 0.0, 0.0, 0.0, 0.0, 0.0, 0.0, 0.0, 0.0, 0.0, 0.0, 0.0, 0.0, 0.0, 0.0, 0.0, 0.0, 0.0, 0.0, 0.0, 0.0, 0.0, 0.0, 0.0, 0.0, 0.0, 0.0, 0.0, 0.0, 0.0, 0.0, 0.0, 0.0, 0.0, 0.0, 0.0, 0.0, 0.0, 0.0, 0.0, 0.0, 0.0, 0.0, 0.0, 0.0, 0.0, 0.0, 0.0, 0.0, 0.0, 0.0, 0.0, 0.0, 0.0, 0.0, 0.0, 0.0, 0.0, 0.0, 0.0, 0.0, 0.0, 0.0, 0.0, 0.0, 0.0, 0.0, 0.0, 0.0, 0.0, 0.0, 0.0, 0.0, 0.0, 0.0, 0.0, 0.0, 0.0, 0.0, 0.0, 0.0, 0.0, 0.0, 0.0, 0.0, 0.0, 0.0, 0.0, 0.0, 0.0, 0.0, 0.0, 0.0, 0.0, 0.0, 0.0, 0.0, 0.0, 0.0, 0.0, 0.0, 0.0, 0.0, 0.0, 0.0, 0.0, 0.0, 0.0, 0.0, 0.0, 0.0, 0.0, 0.0, 0.0, 0.0, 0.0, 0.0, 0.0, 0.0, 0.0, 0.0, 0.0, 0.0, 0.0, 0.0, 0.0, 0.0, 0.0, 0.0, 0.0, 0.0, 0.0, 0.0, 0.0, 0.0, 0.0, 0.0, 0.0, 0.0, 0.0, 0.0, 0.0, 0.0, 0.0, 0.0, 0.0, 0.0, 0.0, 0.0, 0.0, 0.0, 0.0, 0.0, 0.0, 0.0, 0.0, 0.0, 0.0, 0.0, 0.0, 0.0, 0.0, 0.0, 0.0, 0.0, 0.0, 0.0, 0.0, 0.0, 0.0, 0.0, 0.0, 0.0, 0.0, 0.0, 0.0, 0.0, 0.0, 0.0, 0.0, 0.0, 0.0, 0.0, 0.0, 0.0, 0.0, 0.0, 0.0, 0.0, 0.0, 0.0, 0.0, 0.0, 0.0, 0.0, 0.0, 0.0, 0.0, 0.0, 0.0, 0.0, 0.0, 0.0, 0.0, 0.0, 0.0, 0.0, 0.0, 0.0, 0.0, 0.0, 0.0, 0.0, 0.0, 0.0, 0.0, 0.0, 0.0, 0.0, 0.0, 0.0, 0.0, 0.0, 0.0, 0.0, 0.0, 0.0, 0.0, 0.0, 0.0, 0.0, 0.0, 0.0, 0.0, 0.0, 0.0, 0.0, 0.0, 0.0, 0.0, 0.0, 0.0, 0.0, 0.0, 0.0, 0.0, 0.0, 0.0, 0.0, 0.0])
me_circle_003.update()
me_circle_004 = bpy.data.meshes.new('Circle.004')
me_circle_004.from_pydata([(0.0, 1.0, 0.0), (-0.1951, 0.9808, 0.0), (-0.3827, 0.9239, 0.0), (-0.5556, 0.8315, 0.0), (-0.7071, 0.7071, 0.0), (-0.8315, 0.5556, 0.0), (-0.9239, 0.3827, 0.0), (-0.9808, 0.1951, 0.0), (-1.0, 0.0, 0.0), (-0.9808, -0.1951, 0.0), (-0.9239, -0.3827, 0.0), (-0.8315, -0.5556, 0.0), (-0.7071, -0.7071, 0.0), (-0.5556, -0.8315, 0.0), (-0.3827, -0.9239, 0.0), (-0.1951, -0.9808, 0.0), (0.0, -1.0, 0.0), (0.1951, -0.9808, 0.0), (0.3827, -0.9239, 0.0), (0.5556, -0.8315, 0.0), (0.432, -0.5533, 0.0), (0.5553, -0.4313, 0.0), (0.6514, -0.2057, 0.0), (0.6917, 0.06435, 0.0), (1.0, 0.03865, 0.0), (0.9808, 0.1951, 0.0), (0.9239, 0.3827, 0.0), (0.8315, 0.5556, 0.0), (0.7071, 0.7071, 0.0), (0.5556, 0.8315, 0.0), (0.3827, 0.9239, 0.0), (0.1951, 0.9808, 0.0), (0.0, 1.0, 0.03154), (-0.1951, 0.9808, 0.03154), (-0.3827, 0.9239, 0.03154), (-0.5556, 0.8315, 0.03154), (-0.7071, 0.7071, 0.03154), (-0.8315, 0.5556, 0.03154), (-0.9239, 0.3827, 0.03154), (-0.9808, 0.1951, 0.03154), (-1.0, 0.0, 0.03154), (-0.9808, -0.1951, 0.03154), (-0.9239, -0.3827, 0.03154), (-0.8315, -0.5556, 0.03154), (-0.7071, -0.7071, 0.03154), (-0.5556, -0.8315, 0.03154), (-0.3827, -0.9239, 0.03154), (-0.1951, -0.9808, 0.03154), (0.0, -1.0, 0.03154), (0.1951, -0.9808, 0.03154), (0.3827, -0.9239, 0.03154), (0.5556, -0.8315, 0.03154), (0.432, -0.5533, 0.03154), (0.5553, -0.4313, 0.03154), (0.6514, -0.2057, 0.03154), (0.6917, 0.06435, 0.03154), (1.0, 0.03865, 0.03154), (0.9808, 0.1951, 0.03154), (0.9239, 0.3827, 0.03154), (0.8315, 0.5556, 0.03154), (0.7071, 0.7071, 0.03154), (0.5556, 0.8315, 0.03154), (0.3827, 0.9239, 0.03154), (0.1951, 0.9808, 0.03154)], [], [(27, 59, 58, 26), (14, 46, 45, 13), (1, 33, 32, 0), (28, 60, 59, 27), (15, 47, 46, 14), (2, 34, 33, 1), (29, 61, 60, 28), (16, 48, 47, 15), (3, 35, 34, 2), (30, 62, 61, 29), (17, 49, 48, 16), (4, 36, 35, 3), (31, 63, 62, 30), (18, 50, 49, 17), (5, 37, 36, 4), (0, 32, 63, 31), (19, 51, 50, 18), (6, 38, 37, 5), (20, 52, 51, 19), (7, 39, 38, 6), (21, 53, 52, 20), (8, 40, 39, 7), (22, 54, 53, 21), (9, 41, 40, 8), (23, 55, 54, 22), (10, 42, 41, 9), (24, 56, 55, 23), (11, 43, 42, 10), (25, 57, 56, 24), (12, 44, 43, 11), (26, 58, 57, 25), (13, 45, 44, 12), (1, 0, 31, 30, 29, 28, 27, 26, 25, 24, 23, 22, 21, 20, 19, 18, 17, 16, 15, 14, 13, 12, 11, 10, 9, 8, 7, 6, 5, 4, 3, 2), (33, 34, 35, 36, 37, 38, 39, 40, 41, 42, 43, 44, 45, 46, 47, 48, 49, 50, 51, 52, 53, 54, 55, 56, 57, 58, 59, 60, 61, 62, 63, 32)])
_uv = me_circle_004.uv_layers.new(name='UVMap')
_uv.uv.foreach_set('vector', [0.0, 0.0, 0.0, 0.0, 0.0, 0.0, 0.0, 0.0, 0.0, 0.0, 0.0, 0.0, 0.0, 0.0, 0.0, 0.0, 0.0, 0.0, 0.0, 0.0, 0.0, 0.0, 0.0, 0.0, 0.0, 0.0, 0.0, 0.0, 0.0, 0.0, 0.0, 0.0, 0.0, 0.0, 0.0, 0.0, 0.0, 0.0, 0.0, 0.0, 0.0, 0.0, 0.0, 0.0, 0.0, 0.0, 0.0, 0.0, 0.0, 0.0, 0.0, 0.0, 0.0, 0.0, 0.0, 0.0, 0.0, 0.0, 0.0, 0.0, 0.0, 0.0, 0.0, 0.0, 0.0, 0.0, 0.0, 0.0, 0.0, 0.0, 0.0, 0.0, 0.0, 0.0, 0.0, 0.0, 0.0, 0.0, 0.0, 0.0, 0.0, 0.0, 0.0, 0.0, 0.0, 0.0, 0.0, 0.0, 0.0, 0.0, 0.0, 0.0, 0.0, 0.0, 0.0, 0.0, 0.0, 0.0, 0.0, 0.0, 0.0, 0.0, 0.0, 0.0, 0.0, 0.0, 0.0, 0.0, 0.0, 0.0, 0.0, 0.0, 0.0, 0.0, 0.0, 0.0, 0.0, 0.0, 0.0, 0.0, 0.0, 0.0, 0.0, 0.0, 0.0, 0.0, 0.0, 0.0, 0.0, 0.0, 0.0, 0.0, 0.0, 0.0, 0.0, 0.0, 0.0, 0.0, 0.0, 0.0, 0.0, 0.0, 0.0, 0.0, 0.0, 0.0, 0.0, 0.0, 0.0, 0.0, 0.0, 0.0, 0.0, 0.0, 0.0, 0.0, 0.0, 0.0, 0.0, 0.0, 0.0, 0.0, 0.0, 0.0, 0.0, 0.0, 0.0, 0.0, 0.0, 0.0, 0.0, 0.0, 0.0, 0.0, 0.0, 0.0, 0.0, 0.0, 0.0, 0.0, 0.0, 0.0, 0.0, 0.0, 0.0, 0.0, 0.0, 0.0, 0.0, 0.0, 0.0, 0.0, 0.0, 0.0, 0.0, 0.0, 0.0, 0.0, 0.0, 0.0, 0.0, 0.0, 0.0, 0.0, 0.0, 0.0, 0.0, 0.0, 0.0, 0.0, 0.0, 0.0, 0.0, 0.0, 0.0, 0.0, 0.0, 0.0, 0.0, 0.0, 0.0, 0.0, 0.0, 0.0, 0.0, 0.0, 0.0, 0.0, 0.0, 0.0, 0.0, 0.0, 0.0, 0.0, 0.0, 0.0, 0.0, 0.0, 0.0, 0.0, 0.0, 0.0, 0.0, 0.0, 0.0, 0.0, 0.0, 0.0, 0.0, 0.0, 0.0, 0.0, 0.0, 0.0, 0.0, 0.0, 0.0, 0.0, 0.0, 0.0, 0.0, 0.0, 0.0, 0.0, 0.0, 0.0, 0.0, 0.0, 0.0, 0.0, 0.0, 0.0, 0.0, 0.0, 0.0, 0.0, 0.0, 0.0, 0.0, 0.0, 0.0, 0.0, 0.0, 0.0, 0.0, 0.0, 0.0, 0.0, 0.0, 0.0, 0.0, 0.0, 0.0, 0.0, 0.0, 0.0, 0.0, 0.0, 0.0, 0.0, 0.0, 0.0, 0.0, 0.0, 0.0, 0.0, 0.0, 0.0, 0.0, 0.0, 0.0, 0.0, 0.0, 0.0, 0.0, 0.0, 0.0, 0.0, 0.0, 0.0, 0.0, 0.0, 0.0, 0.0, 0.0, 0.0, 0.0, 0.0, 0.0, 0.0, 0.0, 0.0, 0.0, 0.0, 0.0, 0.0, 0.0, 0.0, 0.0, 0.0, 0.0, 0.0, 0.0, 0.0, 0.0, 0.0, 0.0, 0.0, 0.0, 0.0, 0.0, 0.0, 0.0, 0.0, 0.0, 0.0, 0.0, 0.0, 0.0, 0.0, 0.0, 0.0, 0.0, 0.0, 0.0, 0.0, 0.0, 0.0, 0.0, 0.0, 0.0, 0.0, 0.0, 0.0, 0.0, 0.0, 0.0, 0.0, 0.0, 0.0, 0.0, 0.0, 0.0, 0.0])
me_circle_004.update()
me_cylinder = bpy.data.meshes.new('Cylinder')
me_cylinder.from_pydata([(9.914e-10, 0.7905, -0.5165), (9.914e-10, 0.7905, 21.98), (0.1542, 0.7754, -0.5165), (0.1542, 0.7754, 21.98), (0.3025, 0.7304, -0.5165), (0.3025, 0.7304, 21.98), (0.4392, 0.6573, -0.5165), (0.4392, 0.6573, 21.98), (0.559, 0.559, -0.5165), (0.559, 0.559, 21.98), (0.6573, 0.4392, -0.5165), (0.6573, 0.4392, 21.98), (0.7304, 0.3025, -0.5165), (0.7304, 0.3025, 21.98), (0.7754, 0.1542, -0.5165), (0.7754, 0.1542, 21.98), (0.7905, -5.665e-10, -0.5165), (0.7905, -5.665e-10, 21.98), (0.7754, -0.1542, -0.5165), (0.7754, -0.1542, 21.98), (0.7304, -0.3025, -0.5165), (0.7304, -0.3025, 21.98), (0.6573, -0.4392, -0.5165), (0.6573, -0.4392, 21.98), (0.559, -0.559, -0.5165), (0.559, -0.559, 21.98), (0.4392, -0.6573, -0.5165), (0.4392, -0.6573, 21.98), (0.3025, -0.7304, -0.5165), (0.3025, -0.7304, 21.98), (0.1542, -0.7754, -0.5165), (0.1542, -0.7754, 21.98), (9.914e-10, -0.7905, -0.5165), (9.914e-10, -0.7905, 21.98), (-0.1542, -0.7754, -0.5165), (-0.1542, -0.7754, 21.98), (-0.3025, -0.7304, -0.5165), (-0.3025, -0.7304, 21.98), (-0.4392, -0.6573, -0.5165), (-0.4392, -0.6573, 21.98), (-0.559, -0.559, -0.5165), (-0.559, -0.559, 21.98), (-0.6573, -0.4392, -0.5165), (-0.6573, -0.4392, 21.98), (-0.7304, -0.3025, -0.5165), (-0.7304, -0.3025, 21.98), (-0.7754, -0.1542, -0.5165), (-0.7754, -0.1542, 21.98), (-0.7905, -5.665e-10, -0.5165), (-0.7905, -5.665e-10, 21.98), (-0.7754, 0.1542, -0.5165), (-0.7754, 0.1542, 21.98), (-0.7304, 0.3025, -0.5165), (-0.7304, 0.3025, 21.98), (-0.6573, 0.4392, -0.5165), (-0.6573, 0.4392, 21.98), (-0.559, 0.559, -0.5165), (-0.559, 0.559, 21.98), (-0.4392, 0.6573, -0.5165), (-0.4392, 0.6573, 21.98), (-0.3025, 0.7304, -0.5165), (-0.3025, 0.7304, 21.98), (-0.1542, 0.7754, -0.5165), (-0.1542, 0.7754, 21.98)], [], [(0, 1, 3, 2), (2, 3, 5, 4), (4, 5, 7, 6), (6, 7, 9, 8), (8, 9, 11, 10), (10, 11, 13, 12), (12, 13, 15, 14), (14, 15, 17, 16), (16, 17, 19, 18), (18, 19, 21, 20), (20, 21, 23, 22), (22, 23, 25, 24), (24, 25, 27, 26), (26, 27, 29, 28), (28, 29, 31, 30), (30, 31, 33, 32), (32, 33, 35, 34), (34, 35, 37, 36), (36, 37, 39, 38), (38, 39, 41, 40), (40, 41, 43, 42), (42, 43, 45, 44), (44, 45, 47, 46), (46, 47, 49, 48), (48, 49, 51, 50), (50, 51, 53, 52), (52, 53, 55, 54), (54, 55, 57, 56), (56, 57, 59, 58), (58, 59, 61, 60), (3, 1, 63, 61, 59, 57, 55, 53, 51, 49, 47, 45, 43, 41, 39, 37, 35, 33, 31, 29, 27, 25, 23, 21, 19, 17, 15, 13, 11, 9, 7, 5), (60, 61, 63, 62), (62, 63, 1, 0), (0, 2, 4, 6, 8, 10, 12, 14, 16, 18, 20, 22, 24, 26, 28, 30, 32, 34, 36, 38, 40, 42, 44, 46, 48, 50, 52, 54, 56, 58, 60, 62)])
_uv = me_cylinder.uv_layers.new(name='UVMap')
_uv.uv.foreach_set('vector', [1.0, 0.5, 1.0, 1.0, 0.9688, 1.0, 0.9688, 0.5, 0.9688, 0.5, 0.9688, 1.0, 0.9375, 1.0, 0.9375, 0.5, 0.9375, 0.5, 0.9375, 1.0, 0.9062, 1.0, 0.9062, 0.5, 0.9062, 0.5, 0.9062, 1.0, 0.875, 1.0, 0.875, 0.5, 0.875, 0.5, 0.875, 1.0, 0.8438, 1.0, 0.8438, 0.5, 0.8438, 0.5, 0.8438, 1.0, 0.8125, 1.0, 0.8125, 0.5, 0.8125, 0.5, 0.8125, 1.0, 0.7812, 1.0, 0.7812, 0.5, 0.7812, 0.5, 0.7812, 1.0, 0.75, 1.0, 0.75, 0.5, 0.75, 0.5, 0.75, 1.0, 0.7188, 1.0, 0.7188, 0.5, 0.7188, 0.5, 0.7188, 1.0, 0.6875, 1.0, 0.6875, 0.5, 0.6875, 0.5, 0.6875, 1.0, 0.6562, 1.0, 0.6562, 0.5, 0.6562, 0.5, 0.6562, 1.0, 0.625, 1.0, 0.625, 0.5, 0.625, 0.5, 0.625, 1.0, 0.5938, 1.0, 0.5938, 0.5, 0.5938, 0.5, 0.5938, 1.0, 0.5625, 1.0, 0.5625, 0.5, 0.5625, 0.5, 0.5625, 1.0, 0.5312, 1.0, 0.5312, 0.5, 0.5312, 0.5, 0.5312, 1.0, 0.5, 1.0, 0.5, 0.5, 0.5, 0.5, 0.5, 1.0, 0.4688, 1.0, 0.4688, 0.5, 0.4688, 0.5, 0.4688, 1.0, 0.4375, 1.0, 0.4375, 0.5, 0.4375, 0.5, 0.4375, 1.0, 0.4062, 1.0, 0.4062, 0.5, 0.4062, 0.5, 0.4062, 1.0, 0.375, 1.0, 0.375, 0.5, 0.375, 0.5, 0.375, 1.0, 0.3438, 1.0, 0.3438, 0.5, 0.3438, 0.5, 0.3438, 1.0, 0.3125, 1.0, 0.3125, 0.5, 0.3125, 0.5, 0.3125, 1.0, 0.2812, 1.0, 0.2812, 0.5, 0.2812, 0.5, 0.2812, 1.0, 0.25, 1.0, 0.25, 0.5, 0.25, 0.5, 0.25, 1.0, 0.2188, 1.0, 0.2188, 0.5, 0.2188, 0.5, 0.2188, 1.0, 0.1875, 1.0, 0.1875, 0.5, 0.1875, 0.5, 0.1875, 1.0, 0.1562, 1.0, 0.1562, 0.5, 0.1562, 0.5, 0.1562, 1.0, 0.125, 1.0, 0.125, 0.5, 0.125, 0.5, 0.125, 1.0, 0.09375, 1.0, 0.09375, 0.5, 0.09375, 0.5, 0.09375, 1.0, 0.0625, 1.0, 0.0625, 0.5, 0.2968, 0.4854, 0.25, 0.49, 0.2032, 0.4854, 0.1582, 0.4717, 0.1167, 0.4496, 0.08029, 0.4197, 0.05045, 0.3833, 0.02827, 0.3418, 0.01461, 0.2968, 0.01, 0.25, 0.01461, 0.2032, 0.02827, 0.1582, 0.05045, 0.1167, 0.08029, 0.08029, 0.1167, 0.05045, 0.1582, 0.02827, 0.2032, 0.01461, 0.25, 0.01, 0.2968, 0.01461, 0.3418, 0.02827, 0.3833, 0.05045, 0.4197, 0.08029, 0.4496, 0.1167, 0.4717, 0.1582, 0.4854, 0.2032, 0.49, 0.25, 0.4854, 0.2968, 0.4717, 0.3418, 0.4496, 0.3833, 0.4197, 0.4197, 0.3833, 0.4496, 0.3418, 0.4717, 0.0625, 0.5, 0.0625, 1.0, 0.03125, 1.0, 0.03125, 0.5, 0.03125, 0.5, 0.03125, 1.0, 0.0, 1.0, 0.0, 0.5, 0.75, 0.49, 0.7968, 0.4854, 0.8418, 0.4717, 0.8833, 0.4496, 0.9197, 0.4197, 0.9496, 0.3833, 0.9717, 0.3418, 0.9854, 0.2968, 0.99, 0.25, 0.9854, 0.2032, 0.9717, 0.1582, 0.9496, 0.1167, 0.9197, 0.08029, 0.8833, 0.05045, 0.8418, 0.02827, 0.7968, 0.01461, 0.75, 0.01, 0.7032, 0.01461, 0.6582, 0.02827, 0.6167, 0.05045, 0.5803, 0.08029, 0.5504, 0.1167, 0.5283, 0.1582, 0.5146, 0.2032, 0.51, 0.25, 0.5146, 0.2968, 0.5283, 0.3418, 0.5504, 0.3833, 0.5803, 0.4197, 0.6167, 0.4496, 0.6582, 0.4717, 0.7032, 0.4854])
me_cylinder.update()
me_cube_001 = bpy.data.meshes.new('Cube.001')
me_cube_001.from_pydata([(-0.9818, -1.235, 0.08661), (-0.9818, -1.235, 0.3699), (-1.002, -0.3095, 0.08661), (-1.002, -0.3095, 0.3699), (2.25, -1.238, 0.08661), (2.25, -1.238, 0.3699), (2.23, -0.3121, 0.08661), (2.23, -0.3121, 0.3699)], [], [(0, 1, 3, 2), (2, 3, 7, 6), (6, 7, 5, 4), (4, 5, 1, 0), (2, 6, 4, 0), (7, 3, 1, 5)])
_uv = me_cube_001.uv_layers.new(name='UVMap')
_uv.uv.foreach_set('vector', [0.375, 0.0, 0.625, 0.0, 0.625, 0.25, 0.375, 0.25, 0.375, 0.25, 0.625, 0.25, 0.625, 0.5, 0.375, 0.5, 0.375, 0.5, 0.625, 0.5, 0.625, 0.75, 0.375, 0.75, 0.375, 0.75, 0.625, 0.75, 0.625, 1.0, 0.375, 1.0, 0.125, 0.5, 0.375, 0.5, 0.375, 0.75, 0.125, 0.75, 0.625, 0.5, 0.875, 0.5, 0.875, 0.75, 0.625, 0.75])
me_cube_001.update()
me_cube_002 = bpy.data.meshes.new('Cube.002')
me_cube_002.from_pydata([(-0.9818, -1.235, 0.08661), (-0.9818, -1.235, 0.3699), (-1.002, -0.3095, 0.08661), (-1.002, -0.3095, 0.3699), (2.25, -1.238, 0.08661), (2.25, -1.238, 0.3699), (2.23, -0.3121, 0.08661), (2.23, -0.3121, 0.3699)], [], [(0, 1, 3, 2), (2, 3, 7, 6), (6, 7, 5, 4), (4, 5, 1, 0), (2, 6, 4, 0), (7, 3, 1, 5)])
_uv = me_cube_002.uv_layers.new(name='UVMap')
_uv.uv.foreach_set('vector', [0.375, 0.0, 0.625, 0.0, 0.625, 0.25, 0.375, 0.25, 0.375, 0.25, 0.625, 0.25, 0.625, 0.5, 0.375, 0.5, 0.375, 0.5, 0.625, 0.5, 0.625, 0.75, 0.375, 0.75, 0.375, 0.75, 0.625, 0.75, 0.625, 1.0, 0.375, 1.0, 0.125, 0.5, 0.375, 0.5, 0.375, 0.75, 0.125, 0.75, 0.625, 0.5, 0.875, 0.5, 0.875, 0.75, 0.625, 0.75])
me_cube_002.update()
me_cube_003 = bpy.data.meshes.new('Cube.003')
me_cube_003.from_pydata([(-0.9818, -1.235, 0.08661), (-0.9818, -1.235, 0.3699), (-1.002, -0.3095, 0.08661), (-1.002, -0.3095, 0.3699), (2.25, -1.238, 0.08661), (2.25, -1.238, 0.3699), (2.23, -0.3121, 0.08661), (2.23, -0.3121, 0.3699)], [], [(0, 1, 3, 2), (2, 3, 7, 6), (6, 7, 5, 4), (4, 5, 1, 0), (2, 6, 4, 0), (7, 3, 1, 5)])
_uv = me_cube_003.uv_layers.new(name='UVMap')
_uv.uv.foreach_set('vector', [0.375, 0.0, 0.625, 0.0, 0.625, 0.25, 0.375, 0.25, 0.375, 0.25, 0.625, 0.25, 0.625, 0.5, 0.375, 0.5, 0.375, 0.5, 0.625, 0.5, 0.625, 0.75, 0.375, 0.75, 0.375, 0.75, 0.625, 0.75, 0.625, 1.0, 0.375, 1.0, 0.125, 0.5, 0.375, 0.5, 0.375, 0.75, 0.125, 0.75, 0.625, 0.5, 0.875, 0.5, 0.875, 0.75, 0.625, 0.75])
me_cube_003.update()

# ---- objects
ob_outside_wall = bpy.data.objects.new('outside_wall', me_circle_001)
ob_empty = bpy.data.objects.new('Empty', None)
ob_cube = bpy.data.objects.new('Cube', me_cube)
ob_sealing = bpy.data.objects.new('sealing', me_circle_005)
ob_floor_1_bot = bpy.data.objects.new('Floor_1_bot', me_circle_006)
ob_floor_3_bot = bpy.data.objects.new('Floor_3_bot', me_circle_003)
ob_floor_2_bot = bpy.data.objects.new('Floor_2_bot', me_circle_004)
ob_middle_pillar = bpy.data.objects.new('middle_pillar', me_cylinder)
ob_stairs_1 = bpy.data.objects.new('stairs_1', me_cube_001)
ob_empty_1 = bpy.data.objects.new('Empty_1', None)
ob_stairs_2 = bpy.data.objects.new('stairs_2', me_cube_002)
ob_empty_2 = bpy.data.objects.new('Empty_2', None)
ob_stairs_3 = bpy.data.objects.new('stairs_3', me_cube_003)
ob_empty_3 = bpy.data.objects.new('Empty_3', None)

# ---- transforms, parenting, visibility, modifiers, constraints
ob_outside_wall.location = (-2.366, -1.071, 9.537e-07)
ob_outside_wall.rotation_euler = (0.0, -0.0, 2.934)
ob_outside_wall.scale = (11.36, 11.36, 11.36)
ob_empty.location = (-15.54, 34.11, 6.523)
ob_empty.rotation_euler = (0.8238, -8.211e-07, -0.8424)
ob_empty.empty_display_type = 'IMAGE'
ob_empty.empty_display_size = 11.18
ob_empty.empty_image_offset = (0.8974, -1.321)
ob_cube.location = (-0.3165, -2.699, 1.0)
ob_sealing.location = (-2.366, -1.071, 9.537e-07)
ob_sealing.rotation_euler = (0.0, -0.0, 2.934)
ob_sealing.scale = (10.96, 10.96, 10.96)
ob_floor_1_bot.location = (-2.366, -1.071, 9.537e-07)
ob_floor_1_bot.rotation_euler = (0.0, -0.0, 2.934)
ob_floor_1_bot.scale = (10.96, 10.96, 10.96)
ob_floor_3_bot.location = (-2.366, -1.071, 21.91)
ob_floor_3_bot.rotation_euler = (0.0, -0.0, 0.2711)
ob_floor_3_bot.scale = (10.96, 10.96, 10.96)
ob_floor_2_bot.location = (-2.366, -1.071, 10.83)
ob_floor_2_bot.rotation_euler = (0.0, -0.0, -3.357)
ob_floor_2_bot.scale = (10.96, 10.96, 10.96)
ob_middle_pillar.location = (-2.366, -1.071, 9.537e-07)
ob_middle_pillar.rotation_euler = (0.0, -0.0, 2.934)
ob_middle_pillar.scale = (1.377, 1.377, 1.377)
ob_stairs_1.location = (7.303, -3.109, 9.537e-07)
ob_stairs_1.rotation_euler = (0.0, -0.0, 2.856)
_m = ob_stairs_1.modifiers.new('Array', 'ARRAY')
_m.count = 42
_m.relative_offset_displace = (-5.96e-08, -0.79, -0.1)
_m.use_object_offset = True
_m.offset_object = ob_empty_1
ob_empty_1.location = (7.239, -3.058, 0.2912)
ob_empty_1.rotation_euler = (0.0, -0.0, 2.934)
ob_empty_1.empty_display_type = 'ARROWS'
ob_stairs_2.location = (-11.99, -3.276, 11.07)
ob_stairs_2.rotation_euler = (0.0, -0.0, 0.1642)
_m = ob_stairs_2.modifiers.new('Array', 'ARRAY')
_m.count = 42
_m.relative_offset_displace = (-5.96e-08, -0.79, -0.1)
_m.use_object_offset = True
_m.offset_object = ob_empty_2
ob_empty_2.location = (-11.91, -3.294, 11.36)
ob_empty_2.rotation_euler = (0.0, -0.0, 0.2416)
ob_empty_2.empty_display_type = 'ARROWS'
ob_stairs_3.location = (5.052, 5.641, 22.13)
ob_stairs_3.rotation_euler = (0.0, -0.0, 3.829)
_m = ob_stairs_3.modifiers.new('Array', 'ARRAY')
_m.count = 42
_m.relative_offset_displace = (-5.96e-08, -0.79, -0.1)
_m.use_object_offset = True
_m.offset_object = ob_empty_3
ob_empty_3.location = (4.974, 5.617, 22.43)
ob_empty_3.rotation_euler = (0.0, -0.0, 3.906)
ob_empty_3.empty_display_type = 'ARROWS'

# ---- collection membership
scene.collection.objects.link(ob_outside_wall)
scene.collection.objects.link(ob_empty)
scene.collection.objects.link(ob_cube)
col_collection.objects.link(ob_sealing)
col_collection.objects.link(ob_floor_1_bot)
col_collection.objects.link(ob_floor_3_bot)
col_collection.objects.link(ob_floor_2_bot)
col_collection.objects.link(ob_middle_pillar)
col_collection_2.objects.link(ob_stairs_1)
col_collection_2.objects.link(ob_empty_1)
col_collection_2.objects.link(ob_stairs_2)
col_collection_2.objects.link(ob_empty_2)
col_collection_2.objects.link(ob_stairs_3)
col_collection_2.objects.link(ob_empty_3)

# ---- scene / render settings (as saved in the file)
scene.frame_start = 1; scene.frame_end = 250; scene.frame_set(-2)
scene.render.engine = 'BLENDER_EEVEE_NEXT'
bpy.context.view_layer.update()

# ---- added for rendering (the .blend has no active camera and no usable light): camera, sun
cam_auto = bpy.data.cameras.new('AutoCamera')
cam_auto.lens = 50.0
cam_auto.sensor_width = 36.0
cam_auto.clip_end = 1000.0
ob_auto_camera = bpy.data.objects.new('AutoCamera', cam_auto)
scene.collection.objects.link(ob_auto_camera)
ob_auto_camera.location = (47.0213, -60.4707, 57.0095)
ob_auto_camera.rotation_euler = (1.09748, -7.21219e-08, 0.694738)
scene.camera = ob_auto_camera
light_auto_sun = bpy.data.lights.new('AutoSun', 'SUN')
light_auto_sun.energy = 3.0
light_auto_sun.angle = 0.0523599
ob_auto_sun = bpy.data.objects.new('AutoSun', light_auto_sun)
scene.collection.objects.link(ob_auto_sun)
ob_auto_sun.rotation_euler = (0.872665, 0.174533, 0.523599)
bpy.context.view_layer.update()
